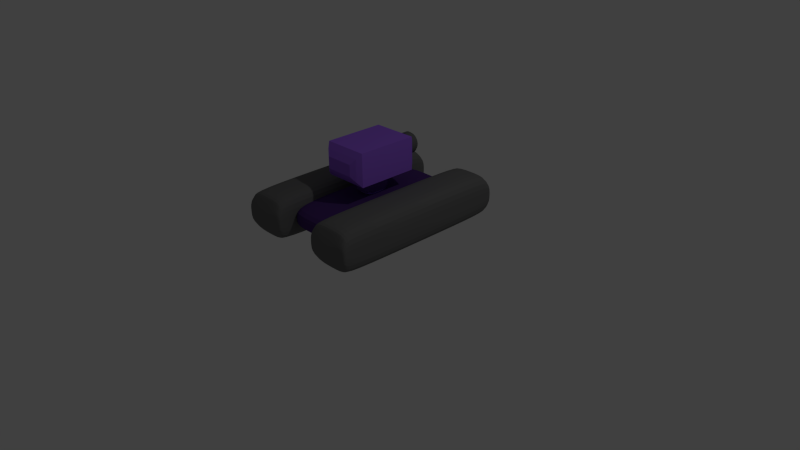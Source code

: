 # Source: rob.blend  (saved by Blender 2.79.0; exported with 4.5.12 LTS)
import bpy
from mathutils import Matrix  # noqa: F401  (used for matrix-valued properties, if any)

bpy.ops.wm.read_factory_settings(use_empty=True)
scene = bpy.context.scene
scene.name = 'Scene'

# ---- collections
col_collection_1 = bpy.data.collections.new('Collection 1'); scene.collection.children.link(col_collection_1)

# ---- materials (node trees are filled in below, after node groups)
mat_material = bpy.data.materials.new('Material')
mat_material.alpha_threshold = 0.0
mat_material.use_transparent_shadow = False
mat_material.diffuse_color = (0.3246, 0.1304, 0.8, 1.0)
mat_material.roughness = 0.5
mat_material.line_color = (0.0, 0.0, 0.0, 1.0)
mat_material_005 = bpy.data.materials.new('Material.005')
mat_material_005.alpha_threshold = 0.0
mat_material_005.use_transparent_shadow = False
mat_material_005.diffuse_color = (0.1366, 0.05708, 0.3264, 1.0)
mat_material_005.roughness = 0.5
mat_material_006 = bpy.data.materials.new('Material.006')
mat_material_006.alpha_threshold = 0.0
mat_material_006.use_transparent_shadow = False
mat_material_006.diffuse_color = (0.07691, 0.03339, 0.1789, 1.0)
mat_material_006.roughness = 0.5
mat_material_001 = bpy.data.materials.new('Material.001')
mat_material_001.alpha_threshold = 0.0
mat_material_001.use_transparent_shadow = False
mat_material_001.diffuse_color = (0.1574, 0.1574, 0.1574, 1.0)
mat_material_001.roughness = 0.5
mat_material_003 = bpy.data.materials.new('Material.003')
mat_material_003.alpha_threshold = 0.0
mat_material_003.use_transparent_shadow = False
mat_material_003.diffuse_color = (0.1376, 0.1376, 0.1376, 1.0)
mat_material_003.roughness = 0.5
mat_material_004 = bpy.data.materials.new('Material.004')
mat_material_004.alpha_threshold = 0.0
mat_material_004.use_transparent_shadow = False
mat_material_004.diffuse_color = (0.0577, 0.5874, 0.8, 1.0)
mat_material_004.roughness = 0.5
mat_material_002 = bpy.data.materials.new('Material.002')
mat_material_002.alpha_threshold = 0.0
mat_material_002.use_transparent_shadow = False
mat_material_002.diffuse_color = (0.1282, 0.1282, 0.1282, 1.0)
mat_material_002.roughness = 0.5

# ---- material node trees

# ---- world
world_world = bpy.data.worlds.new('World'); scene.world = world_world
world_world.color = (0.05088, 0.05088, 0.05088)
world_world.use_sun_shadow = False
world_world.sun_shadow_jitter_overblur = 0.0
world_world.cycles.sampling_method = 'NONE'
world_world.cycles.sample_map_resolution = 256

# ---- cameras
cam_camera = bpy.data.cameras.new('Camera')
cam_camera.clip_end = 100.0
cam_camera.lens = 35.0
cam_camera.sensor_width = 32.0
cam_camera.sensor_height = 18.0
cam_camera.ortho_scale = 7.314
cam_camera.dof.focus_distance = 0.0
cam_camera.dof.aperture_fstop = 128.0

# ---- lights
light_lamp = bpy.data.lights.new('Lamp', 'POINT')
light_lamp.transmission_factor = 0.0
light_lamp.cutoff_distance = 30.0
light_lamp.energy = 100.0
light_lamp.shadow_buffer_clip_start = 1.001
light_lamp.shadow_soft_size = 0.1
light_lamp.shadow_maximum_resolution = 0.006
light_lamp.use_absolute_resolution = True
light_lamp.cycles.use_multiple_importance_sampling = False

# ---- meshes
me_cube_003 = bpy.data.meshes.new('Cube.003')
me_cube_003.from_pydata([(-0.5834, 0.0, 2.527), (-0.5834, 0.0, 5.205), (-0.5834, 0.3989, 2.527), (-0.5834, 0.3989, 5.205), (0.0, 0.0, 2.527), (0.0, 0.0, 5.205), (0.0, 0.3989, 2.527), (0.0, 0.3989, 5.205), (-0.4915, 0.4535, 4.783), (-0.4915, 0.4535, 2.949), (0.0, 0.4535, 4.783), (0.0, 0.4535, 2.949), (-0.3732, 0.5025, 4.341), (-0.3732, 0.5025, 3.391), (0.0, 0.5025, 4.341), (0.0, 0.5025, 3.391)], [], [(1, 3, 2, 0), (7, 6, 11, 10), (7, 5, 4, 6), (5, 1, 0, 4), (0, 2, 6, 4), (5, 7, 3, 1), (10, 11, 15, 14), (6, 2, 9, 11), (3, 7, 10, 8), (2, 3, 8, 9), (12, 14, 15, 13), (9, 8, 12, 13), (11, 9, 13, 15), (8, 10, 14, 12)])
me_cube_003.materials.append(mat_material)
me_cube_003.materials.append(mat_material_005)
me_cube_003.materials.append(mat_material_006)
me_cube_003.use_remesh_preserve_volume = False
me_cube_003.use_remesh_preserve_attributes = False
me_cube_003.use_mirror_vertex_groups = False
me_cube_003.update()
me_cube_002 = bpy.data.meshes.new('Cube.002')
me_cube_002.from_pydata([(-0.5164, 1.097, 0.8377), (-1.569, 1.097, -0.8361), (-1.043, 1.097, -0.8361), (-0.5164, 1.097, 0.0007613), (-1.043, 1.097, 0.8377), (-1.569, 1.097, 0.0007613), (-1.569, 1.052, 1.288), (-1.569, 1.01, -1.619), (-1.569, 1.01, 1.621), (-1.043, 1.052, -1.287), (-0.5164, 1.052, -1.287), (-0.5164, 1.01, -1.619), (-0.5164, 1.01, 1.621), (-0.5164, 1.052, 0.0007613), (-1.569, 0.0005775, 1.621), (-1.569, 1.01, 0.0007613), (-1.569, 0.0005775, -1.619), (-1.043, 1.01, 1.621), (-0.5164, 1.01, 0.0007613), (-1.043, 1.01, -1.619), (-0.5164, 0.0005775, 1.621), (-0.5164, 1.052, 1.288), (-0.5164, 0.0005775, -1.619), (-1.043, 1.052, 1.288), (-1.569, 1.052, -1.287), (-1.043, 0.0005775, 1.621), (-1.043, 0.0005775, -1.619), (-1.569, 1.052, 0.0007613), (-0.5164, 0.0005775, 0.0007613), (-0.8869, 1.144, 0.2488), (-1.569, 0.0005775, 0.0007613), (-0.5164, 1.097, -0.8361), (-1.569, 1.097, 0.8377), (-0.6854, 1.119, 0.569), (-0.6854, 1.119, 0.0007613), (-1.4, 1.119, 0.569), (-1.4, 1.119, 0.0007613), (-0.6854, 1.119, -0.5675), (-1.4, 1.119, -0.5675), (-1.043, 1.119, -0.5675), (-1.043, 1.119, 0.569), (-0.8869, 1.144, 0.0007613), (-1.199, 1.144, 0.2488), (-1.199, 1.144, 0.0007613), (-0.8869, 1.144, -0.2472), (-1.199, 1.144, -0.2472), (-1.043, 1.144, -0.2472), (-1.043, 1.144, 0.2488), (-1.043, 1.144, 0.0007613)], [], [(27, 6, 32, 5), (9, 24, 1, 2), (10, 9, 2, 31), (21, 13, 3, 0), (30, 15, 7, 16), (15, 8, 6, 27), (19, 7, 24, 9), (31, 2, 39, 37), (26, 19, 11, 22), (25, 17, 8, 14), (17, 12, 21, 23), (23, 21, 0, 4), (20, 12, 17, 25), (24, 27, 5, 1), (5, 32, 35, 36), (16, 7, 19, 26), (12, 18, 13, 21), (6, 23, 4, 32), (7, 15, 27, 24), (18, 28, 22, 11), (12, 20, 28, 18), (13, 10, 31, 3), (18, 11, 10, 13), (8, 17, 23, 6), (11, 19, 9, 10), (2, 1, 38, 39), (0, 3, 34, 33), (14, 8, 15, 30), (36, 35, 42, 43), (38, 36, 43, 45), (40, 33, 29, 47), (35, 40, 47, 42), (32, 4, 40, 35), (3, 31, 37, 34), (4, 0, 33, 40), (1, 5, 36, 38), (47, 29, 41, 48), (48, 41, 44, 46), (42, 47, 48, 43), (43, 48, 46, 45), (39, 38, 45, 46), (37, 39, 46, 44), (34, 37, 44, 41), (33, 34, 41, 29)])
me_cube_002.materials.append(mat_material_001)
me_cube_002.use_remesh_preserve_volume = False
me_cube_002.use_remesh_preserve_attributes = False
me_cube_002.use_mirror_vertex_groups = False
me_cube_002.update()
me_cylinder_001 = bpy.data.meshes.new('Cylinder.001')
me_cylinder_001.from_pydata([(0.0, 1.0, -1.0), (0.0, 1.0, 1.0), (0.1951, 0.9808, -1.0), (0.1951, 0.9808, 1.0), (0.3827, 0.9239, -1.0), (0.3827, 0.9239, 1.0), (0.5556, 0.8315, -1.0), (0.5556, 0.8315, 1.0), (0.7071, 0.7071, -1.0), (0.7071, 0.7071, 1.0), (0.8315, 0.5556, -1.0), (0.8315, 0.5556, 1.0), (0.9239, 0.3827, -1.0), (0.9239, 0.3827, 1.0), (0.9808, 0.1951, -1.0), (0.9808, 0.1951, 1.0), (1.0, 7.55e-08, -1.0), (1.0, 7.55e-08, 1.0), (0.9808, -0.1951, -1.0), (0.9808, -0.1951, 1.0), (0.9239, -0.3827, -1.0), (0.9239, -0.3827, 1.0), (0.8315, -0.5556, -1.0), (0.8315, -0.5556, 1.0), (0.7071, -0.7071, -1.0), (0.7071, -0.7071, 1.0), (0.5556, -0.8315, -1.0), (0.5556, -0.8315, 1.0), (0.3827, -0.9239, -1.0), (0.3827, -0.9239, 1.0), (0.1951, -0.9808, -1.0), (0.1951, -0.9808, 1.0), (-3.258e-07, -1.0, -1.0), (-3.258e-07, -1.0, 1.0), (-0.1951, -0.9808, -1.0), (-0.1951, -0.9808, 1.0), (-0.3827, -0.9239, -1.0), (-0.3827, -0.9239, 1.0), (-0.5556, -0.8315, -1.0), (-0.5556, -0.8315, 1.0), (-0.7071, -0.7071, -1.0), (-0.7071, -0.7071, 1.0), (-0.8315, -0.5556, -1.0), (-0.8315, -0.5556, 1.0), (-0.9239, -0.3827, -1.0), (-0.9239, -0.3827, 1.0), (-0.9808, -0.1951, -1.0), (-0.9808, -0.1951, 1.0), (-1.0, 9.656e-07, -1.0), (-1.0, 9.656e-07, 1.0), (-0.9808, 0.1951, -1.0), (-0.9808, 0.1951, 1.0), (-0.9239, 0.3827, -1.0), (-0.9239, 0.3827, 1.0), (-0.8315, 0.5556, -1.0), (-0.8315, 0.5556, 1.0), (-0.7071, 0.7071, -1.0), (-0.7071, 0.7071, 1.0), (-0.5556, 0.8315, -1.0), (-0.5556, 0.8315, 1.0), (-0.3827, 0.9239, -1.0), (-0.3827, 0.9239, 1.0), (-0.1951, 0.9808, -1.0), (-0.1951, 0.9808, 1.0), (3.259e-08, 0.7255, -1.0), (0.1415, 0.7116, -1.0), (0.2776, 0.6703, -1.0), (0.4031, 0.6033, -1.0), (0.513, 0.513, -1.0), (0.6033, 0.4031, -1.0), (0.6703, 0.2776, -1.0), (0.7116, 0.1415, -1.0), (0.7255, 1.33e-07, -1.0), (0.7116, -0.1415, -1.0), (0.6703, -0.2776, -1.0), (0.6033, -0.4031, -1.0), (0.513, -0.513, -1.0), (0.4031, -0.6033, -1.0), (0.2776, -0.6703, -1.0), (0.1415, -0.7116, -1.0), (-2.038e-07, -0.7255, -1.0), (-0.1415, -0.7116, -1.0), (-0.2776, -0.6703, -1.0), (-0.4031, -0.6033, -1.0), (-0.513, -0.513, -1.0), (-0.6033, -0.4031, -1.0), (-0.6703, -0.2776, -1.0), (-0.7116, -0.1415, -1.0), (-0.7255, 7.788e-07, -1.0), (-0.7116, 0.1415, -1.0), (-0.6703, 0.2776, -1.0), (-0.6033, 0.4031, -1.0), (-0.513, 0.513, -1.0), (-0.4031, 0.6033, -1.0), (-0.2776, 0.6703, -1.0), (-0.1415, 0.7116, -1.0), (3.998e-08, 0.6522, -0.3625), (0.1272, 0.6397, -0.3625), (0.2496, 0.6026, -0.3625), (0.3624, 0.5423, -0.3625), (0.4612, 0.4612, -0.3625), (0.5423, 0.3624, -0.3625), (0.6026, 0.2496, -0.3625), (0.6397, 0.1272, -0.3625), (0.6522, 1.599e-07, -0.3625), (0.6397, -0.1272, -0.3625), (0.6026, -0.2496, -0.3625), (0.5423, -0.3624, -0.3625), (0.4612, -0.4612, -0.3625), (0.3624, -0.5423, -0.3625), (0.2496, -0.6026, -0.3625), (0.1272, -0.6397, -0.3625), (-1.725e-07, -0.6522, -0.3625), (-0.1272, -0.6397, -0.3625), (-0.2496, -0.6026, -0.3625), (-0.3624, -0.5423, -0.3625), (-0.4612, -0.4612, -0.3625), (-0.5423, -0.3624, -0.3625), (-0.6026, -0.2496, -0.3625), (-0.6397, -0.1272, -0.3625), (-0.6522, 7.404e-07, -0.3625), (-0.6397, 0.1272, -0.3625), (-0.6026, 0.2496, -0.3625), (-0.5423, 0.3624, -0.3625), (-0.4612, 0.4612, -0.3625), (-0.3624, 0.5423, -0.3625), (-0.2496, 0.6026, -0.3625), (-0.1272, 0.6397, -0.3625)], [], [(0, 1, 3, 2), (2, 3, 5, 4), (4, 5, 7, 6), (6, 7, 9, 8), (8, 9, 11, 10), (10, 11, 13, 12), (12, 13, 15, 14), (14, 15, 17, 16), (16, 17, 19, 18), (18, 19, 21, 20), (20, 21, 23, 22), (22, 23, 25, 24), (24, 25, 27, 26), (26, 27, 29, 28), (28, 29, 31, 30), (30, 31, 33, 32), (32, 33, 35, 34), (34, 35, 37, 36), (36, 37, 39, 38), (38, 39, 41, 40), (40, 41, 43, 42), (42, 43, 45, 44), (44, 45, 47, 46), (46, 47, 49, 48), (48, 49, 51, 50), (50, 51, 53, 52), (52, 53, 55, 54), (54, 55, 57, 56), (56, 57, 59, 58), (58, 59, 61, 60), (3, 1, 63, 61, 59, 57, 55, 53, 51, 49, 47, 45, 43, 41, 39, 37, 35, 33, 31, 29, 27, 25, 23, 21, 19, 17, 15, 13, 11, 9, 7, 5), (62, 63, 1, 0), (60, 61, 63, 62), (12, 14, 71, 70), (80, 81, 113, 112), (30, 32, 80, 79), (48, 50, 89, 88), (4, 6, 67, 66), (22, 24, 76, 75), (40, 42, 85, 84), (58, 60, 94, 93), (14, 16, 72, 71), (32, 34, 81, 80), (50, 52, 90, 89), (6, 8, 68, 67), (24, 26, 77, 76), (42, 44, 86, 85), (60, 62, 95, 94), (16, 18, 73, 72), (34, 36, 82, 81), (52, 54, 91, 90), (8, 10, 69, 68), (26, 28, 78, 77), (44, 46, 87, 86), (0, 2, 65, 64), (62, 0, 64, 95), (18, 20, 74, 73), (36, 38, 83, 82), (54, 56, 92, 91), (10, 12, 70, 69), (28, 30, 79, 78), (46, 48, 88, 87), (2, 4, 66, 65), (20, 22, 75, 74), (38, 40, 84, 83), (56, 58, 93, 92), (96, 97, 98, 99, 100, 101, 102, 103, 104, 105, 106, 107, 108, 109, 110, 111, 112, 113, 114, 115, 116, 117, 118, 119, 120, 121, 122, 123, 124, 125, 126, 127), (67, 68, 100, 99), (94, 95, 127, 126), (81, 82, 114, 113), (68, 69, 101, 100), (95, 64, 96, 127), (82, 83, 115, 114), (69, 70, 102, 101), (83, 84, 116, 115), (70, 71, 103, 102), (84, 85, 117, 116), (71, 72, 104, 103), (85, 86, 118, 117), (72, 73, 105, 104), (86, 87, 119, 118), (73, 74, 106, 105), (87, 88, 120, 119), (74, 75, 107, 106), (88, 89, 121, 120), (75, 76, 108, 107), (89, 90, 122, 121), (76, 77, 109, 108), (90, 91, 123, 122), (77, 78, 110, 109), (64, 65, 97, 96), (91, 92, 124, 123), (78, 79, 111, 110), (65, 66, 98, 97), (92, 93, 125, 124), (79, 80, 112, 111), (66, 67, 99, 98), (93, 94, 126, 125)])
me_cylinder_001.polygons.foreach_set('material_index', [0, 0, 0, 0, 0, 0, 0, 0, 0, 0, 0, 0, 0, 0, 0, 0, 0, 0, 0, 0, 0, 0, 0, 0, 0, 0, 0, 0, 0, 0, 0, 0, 0, 0, 0, 0, 0, 0, 0, 0, 0, 0, 0, 0, 0, 0, 0, 0, 0, 0, 0, 0, 0, 0, 0, 0, 0, 0, 0, 0, 0, 0, 0, 0, 0, 0, 1, 0, 0, 0, 0, 0, 0, 0, 0, 0, 0, 0, 0, 0, 0, 0, 0, 0, 0, 0, 0, 0, 0, 0, 0, 0, 0, 0, 0, 0, 0, 0])
me_cylinder_001.materials.append(mat_material_003)
me_cylinder_001.materials.append(mat_material_004)
me_cylinder_001.use_remesh_preserve_volume = False
me_cylinder_001.use_remesh_preserve_attributes = False
me_cylinder_001.use_mirror_vertex_groups = False
me_cylinder_001.update()
me_cylinder = bpy.data.meshes.new('Cylinder')
me_cylinder.from_pydata([(0.0, 1.0, -1.0), (0.0, 1.0, 1.0), (0.1951, 0.9808, -1.0), (0.1951, 0.9808, 1.0), (0.3827, 0.9239, -1.0), (0.3827, 0.9239, 1.0), (0.5556, 0.8315, -1.0), (0.5556, 0.8315, 1.0), (0.7071, 0.7071, -1.0), (0.7071, 0.7071, 1.0), (0.8315, 0.5556, -1.0), (0.8315, 0.5556, 1.0), (0.9239, 0.3827, -1.0), (0.9239, 0.3827, 1.0), (0.9808, 0.1951, -1.0), (0.9808, 0.1951, 1.0), (1.0, 7.55e-08, -1.0), (1.0, 7.55e-08, 1.0), (0.9808, -0.1951, -1.0), (0.9808, -0.1951, 1.0), (0.9239, -0.3827, -1.0), (0.9239, -0.3827, 1.0), (0.8315, -0.5556, -1.0), (0.8315, -0.5556, 1.0), (0.7071, -0.7071, -1.0), (0.7071, -0.7071, 1.0), (0.5556, -0.8315, -1.0), (0.5556, -0.8315, 1.0), (0.3827, -0.9239, -1.0), (0.3827, -0.9239, 1.0), (0.1951, -0.9808, -1.0), (0.1951, -0.9808, 1.0), (-3.258e-07, -1.0, -1.0), (-3.258e-07, -1.0, 1.0), (-0.1951, -0.9808, -1.0), (-0.1951, -0.9808, 1.0), (-0.3827, -0.9239, -1.0), (-0.3827, -0.9239, 1.0), (-0.5556, -0.8315, -1.0), (-0.5556, -0.8315, 1.0), (-0.7071, -0.7071, -1.0), (-0.7071, -0.7071, 1.0), (-0.8315, -0.5556, -1.0), (-0.8315, -0.5556, 1.0), (-0.9239, -0.3827, -1.0), (-0.9239, -0.3827, 1.0), (-0.9808, -0.1951, -1.0), (-0.9808, -0.1951, 1.0), (-1.0, 9.656e-07, -1.0), (-1.0, 9.656e-07, 1.0), (-0.9808, 0.1951, -1.0), (-0.9808, 0.1951, 1.0), (-0.9239, 0.3827, -1.0), (-0.9239, 0.3827, 1.0), (-0.8315, 0.5556, -1.0), (-0.8315, 0.5556, 1.0), (-0.7071, 0.7071, -1.0), (-0.7071, 0.7071, 1.0), (-0.5556, 0.8315, -1.0), (-0.5556, 0.8315, 1.0), (-0.3827, 0.9239, -1.0), (-0.3827, 0.9239, 1.0), (-0.1951, 0.9808, -1.0), (-0.1951, 0.9808, 1.0)], [], [(0, 1, 3, 2), (2, 3, 5, 4), (4, 5, 7, 6), (6, 7, 9, 8), (8, 9, 11, 10), (10, 11, 13, 12), (12, 13, 15, 14), (14, 15, 17, 16), (16, 17, 19, 18), (18, 19, 21, 20), (20, 21, 23, 22), (22, 23, 25, 24), (24, 25, 27, 26), (26, 27, 29, 28), (28, 29, 31, 30), (30, 31, 33, 32), (32, 33, 35, 34), (34, 35, 37, 36), (36, 37, 39, 38), (38, 39, 41, 40), (40, 41, 43, 42), (42, 43, 45, 44), (44, 45, 47, 46), (46, 47, 49, 48), (48, 49, 51, 50), (50, 51, 53, 52), (52, 53, 55, 54), (54, 55, 57, 56), (56, 57, 59, 58), (58, 59, 61, 60), (3, 1, 63, 61, 59, 57, 55, 53, 51, 49, 47, 45, 43, 41, 39, 37, 35, 33, 31, 29, 27, 25, 23, 21, 19, 17, 15, 13, 11, 9, 7, 5), (62, 63, 1, 0), (60, 61, 63, 62), (0, 2, 4, 6, 8, 10, 12, 14, 16, 18, 20, 22, 24, 26, 28, 30, 32, 34, 36, 38, 40, 42, 44, 46, 48, 50, 52, 54, 56, 58, 60, 62)])
me_cylinder.materials.append(mat_material_002)
me_cylinder.use_remesh_preserve_volume = False
me_cylinder.use_remesh_preserve_attributes = False
me_cylinder.use_mirror_vertex_groups = False
me_cylinder.update()
me_cube_001 = bpy.data.meshes.new('Cube.001')
me_cube_001.from_pydata([(-1.0, -1.0, -1.0), (-1.0, -1.0, 1.0), (-1.0, 1.0, -1.0), (-1.0, 1.0, 1.0), (-1.0, -1.0, 0.0), (-1.0, 0.0, 1.0), (-1.0, 1.0, 0.0), (-1.0, 0.0, -1.0), (0.0, 1.0, 1.0), (0.0, 1.0, -1.0), (0.0, -1.0, 1.0), (0.0, -1.0, -1.0), (0.0, 0.0, 1.0), (0.0, 0.0, -1.0), (0.0, -1.0, 0.0), (0.0, 1.0, 0.0), (-1.489, -0.3783, 5.985e-09), (-1.283, -0.6902, 0.0), (-1.283, -0.6902, 0.6902), (-1.283, 0.0, 0.6902), (-1.283, 0.6902, 0.6902), (-1.283, 0.6902, 0.0), (-1.283, 0.6902, -0.6902), (-1.283, 0.0, -0.6902), (-1.283, -0.6902, -0.6902), (-0.4644, 0.0, 1.147), (-1.489, -0.3783, 0.3783), (-1.489, 0.0, 0.3783), (-1.489, 0.3783, 0.3783), (-1.489, 0.3783, 5.985e-09), (-1.489, 0.3783, -0.3783), (-1.489, 0.0, -0.3783), (-1.489, -0.3783, -0.3783), (-1.489, 0.0, 5.985e-09), (-0.4644, 0.7411, 1.147), (0.0, -0.7411, 1.147), (-0.4644, -0.7411, 1.147), (0.0, 0.7411, 1.147), (0.0, 0.0, 1.147), (-0.2763, 0.0, 1.228), (-0.2763, 0.1408, 1.228), (0.0, -0.1408, 1.228), (-0.2763, -0.1408, 1.228), (0.0, 0.1408, 1.228), (0.0, 0.0, 1.228)], [], [(7, 0, 24, 23), (14, 4, 0, 11), (1, 10, 35, 36), (5, 1, 36, 25), (0, 7, 13, 11), (7, 2, 9, 13), (10, 1, 4, 14), (6, 15, 9, 2), (3, 8, 15, 6), (1, 5, 19, 18), (2, 7, 23, 22), (4, 1, 18, 17), (20, 21, 29, 28), (19, 20, 28, 27), (23, 24, 32, 31), (18, 19, 27, 26), (5, 3, 20, 19), (3, 6, 21, 20), (0, 4, 17, 24), (6, 2, 22, 21), (33, 29, 30, 31), (16, 33, 31, 32), (26, 27, 33, 16), (27, 28, 29, 33), (24, 17, 16, 32), (21, 22, 30, 29), (17, 18, 26, 16), (22, 23, 31, 30), (37, 34, 40, 43), (35, 38, 44, 41), (12, 8, 37, 38), (3, 5, 25, 34), (8, 3, 34, 37), (10, 12, 38, 35), (44, 43, 40, 39), (41, 44, 39, 42), (36, 35, 41, 42), (38, 37, 43, 44), (25, 36, 42, 39), (34, 25, 39, 40)])
me_cube_001.use_remesh_preserve_volume = False
me_cube_001.use_remesh_preserve_attributes = False
me_cube_001.use_mirror_vertex_groups = False
me_cube_001.update()
me_cube = bpy.data.meshes.new('Cube')
me_cube.from_pydata([(-1.0, 1.0, -1.0), (-1.0, 1.0, 1.0), (1.788e-07, 1.0, -1.0), (-1.0, 2.98e-07, -1.0), (-1.0, 1.0, 0.0), (2.384e-07, 1.0, 1.0), (-1.0, 1.788e-07, 1.0), (2.384e-07, 1.0, 0.0), (-1.0, 2.384e-07, 0.0), (-1.49e-07, -1.788e-07, 1.0), (5.96e-08, 1.192e-07, -1.0), (-0.3055, 0.0, 0.9035), (-0.3055, 0.0, 2.595), (-0.3055, 0.1905, 0.9035), (-0.3055, 0.1905, 2.595), (0.0, 0.0, 0.9035), (0.0, 0.0, 2.595), (0.0, 0.1905, 0.9035), (0.0, 0.1905, 2.595)], [], [(8, 6, 1, 4), (7, 2, 0, 4), (5, 7, 4, 1), (3, 8, 4, 0), (5, 1, 6, 9), (2, 10, 3, 0), (12, 14, 13, 11), (14, 18, 17, 13), (18, 16, 15, 17), (16, 12, 11, 15), (11, 13, 17, 15), (16, 18, 14, 12)])
me_cube.polygons.foreach_set('material_index', [0, 2, 2, 0, 2, 2, 1, 1, 0, 0, 0, 0])
me_cube.materials.append(mat_material)
me_cube.materials.append(mat_material_005)
me_cube.materials.append(mat_material_006)
me_cube.use_remesh_preserve_volume = False
me_cube.use_remesh_preserve_attributes = False
me_cube.use_mirror_vertex_groups = False
me_cube.update()

# ---- objects
ob_cube_003 = bpy.data.objects.new('Cube.003', me_cube_003)
ob_cube_002 = bpy.data.objects.new('Cube.002', me_cube_002)
ob_cylinder_001 = bpy.data.objects.new('Cylinder.001', me_cylinder_001)
ob_cylinder = bpy.data.objects.new('Cylinder', me_cylinder)
ob_cube_001 = bpy.data.objects.new('Cube.001', me_cube_001)
ob_cube = bpy.data.objects.new('Cube', me_cube)
ob_lamp = bpy.data.objects.new('Lamp', light_lamp)
ob_camera = bpy.data.objects.new('Camera', cam_camera)

# ---- transforms, parenting, visibility, modifiers, constraints
ob_cube_003.location = (0.0, 0.0, -0.2671)
ob_cube_003.scale = (0.512, 1.0, 0.162)
ob_cube_003.lock_rotations_4d = False
ob_cube_003.empty_display_type = 'ARROWS'
ob_cube_003.lineart.crease_threshold = 0.0
_m = ob_cube_003.modifiers.new('Mirror', 'MIRROR')
_m.use_axis = (True, True, False)
_m.use_clip = True
_m.merge_threshold = 0.1
ob_cube_002.location = (0.0, 0.0, -0.2671)
ob_cube_002.scale = (0.5672, 1.108, 0.1794)
ob_cube_002.lock_rotations_4d = False
ob_cube_002.empty_display_type = 'ARROWS'
ob_cube_002.lineart.crease_threshold = 0.0
_m = ob_cube_002.modifiers.new('Mirror', 'MIRROR')
_m.use_axis = (True, True, False)
_m.use_clip = True
_m.merge_threshold = 0.1
_m = ob_cube_002.modifiers.new('Subsurf', 'SUBSURF')
_m.uv_smooth = 'PRESERVE_CORNERS'
_m.quality = 2
_m.levels = 2
_m.show_only_control_edges = False
ob_cylinder_001.location = (0.001271, 0.6368, 0.3573)
ob_cylinder_001.rotation_euler = (1.571, 0.0, 0.0)
ob_cylinder_001.scale = (0.1203, 0.1203, 0.03819)
ob_cylinder_001.lineart.crease_threshold = 0.0
ob_cylinder.location = (0.001271, 0.6031, 0.3573)
ob_cylinder.rotation_euler = (1.571, 0.0, 0.0)
ob_cylinder.scale = (0.1389, 0.1389, 0.04409)
ob_cylinder.lineart.crease_threshold = 0.0
ob_cube_001.location = (-0.001054, 0.5206, 0.3621)
ob_cube_001.scale = (0.04942, 0.07902, 0.04942)
ob_cube_001.lineart.crease_threshold = 0.0
_m = ob_cube_001.modifiers.new('Mirror', 'MIRROR')
_m.use_clip = True
ob_cube.location = (0.0, 0.0, -0.2671)
ob_cube.scale = (0.512, 1.0, 0.162)
ob_cube.lock_rotations_4d = False
ob_cube.empty_display_type = 'ARROWS'
ob_cube.lineart.crease_threshold = 0.0
_m = ob_cube.modifiers.new('Mirror', 'MIRROR')
_m.use_axis = (True, True, False)
_m.use_clip = True
_m.merge_threshold = 0.1
_m = ob_cube.modifiers.new('Subsurf', 'SUBSURF')
_m.uv_smooth = 'PRESERVE_CORNERS'
_m.quality = 2
_m.levels = 2
_m.show_only_control_edges = False
ob_lamp.location = (4.076, 1.005, 4.9)
ob_lamp.rotation_euler = (0.6503, 0.05522, 1.866)
ob_lamp.lock_rotations_4d = False
ob_lamp.empty_display_type = 'ARROWS'
ob_lamp.color = (0.0, 0.0, 0.0, 0.0)
ob_lamp.lineart.crease_threshold = 0.0
ob_camera.location = (7.481, -6.508, 4.34)
ob_camera.rotation_euler = (1.109, 0.01082, 0.8149)
ob_camera.lock_rotations_4d = False
ob_camera.empty_display_type = 'ARROWS'
ob_camera.color = (0.0, 0.0, 0.0, 0.0)
ob_camera.display_type = 'WIRE'
ob_camera.lineart.crease_threshold = 0.0

# ---- collection membership
col_collection_1.objects.link(ob_cube_003)
col_collection_1.objects.link(ob_cube_002)
col_collection_1.objects.link(ob_cylinder_001)
col_collection_1.objects.link(ob_cylinder)
col_collection_1.objects.link(ob_cube_001)
col_collection_1.objects.link(ob_cube)
col_collection_1.objects.link(ob_lamp)
col_collection_1.objects.link(ob_camera)

# ---- scene / render settings (as saved in the file)
scene.camera = ob_camera
scene.frame_start = 1; scene.frame_end = 250; scene.frame_set(1)
scene.render.engine = 'BLENDER_EEVEE_NEXT'
scene.render.resolution_percentage = 50
scene.render.dither_intensity = 0.0
scene.cycles.use_denoising = False
scene.cycles.samples = 10
scene.cycles.sampling_pattern = 'TABULATED_SOBOL'
scene.cycles.light_sampling_threshold = 0.0
scene.cycles.use_adaptive_sampling = False
scene.cycles.use_light_tree = False
scene.cycles.blur_glossy = 0.0
scene.cycles.pixel_filter_type = 'GAUSSIAN'
scene.cycles.sample_clamp_indirect = 0.0
scene.view_settings.view_transform = 'Standard'
bpy.context.view_layer.update()

